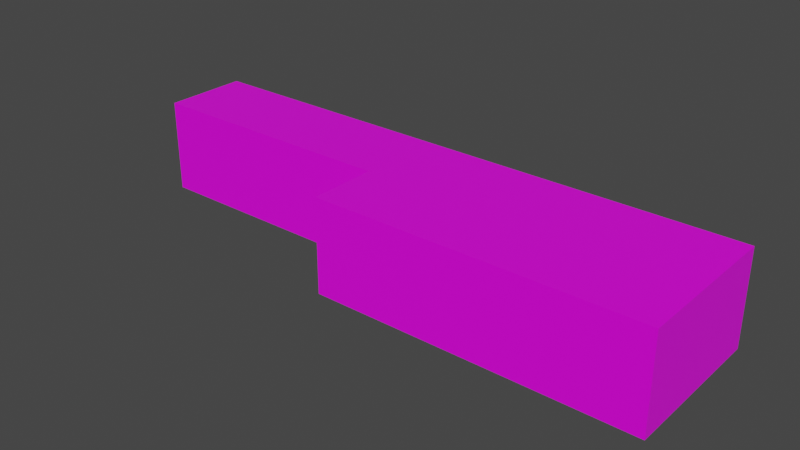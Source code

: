 # Source: b-key.blend  (saved by Blender 2.93.20; exported with 4.5.12 LTS)
import bpy
from mathutils import Matrix  # noqa: F401  (used for matrix-valued properties, if any)

bpy.ops.wm.read_factory_settings(use_empty=True)
scene = bpy.context.scene
scene.name = 'Scene'

# ---- collections
col_collection = bpy.data.collections.new('Collection'); scene.collection.children.link(col_collection)

# ---- images (referenced by path relative to the original .blend; pixels are not part of the script)
import os
ASSET_DIR = os.environ.get("B2B_ASSET_DIR", "")  # directory of the original .blend (textures are referenced by path, not embedded)
HERE = os.path.dirname(os.path.abspath(__file__))  # packed textures are extracted next to this script under _unpacked/

def load_image(name, relpath, width, height, colorspace="sRGB"):
    """Load a texture the original file referenced (path relative to the .blend, or extracted next to this script)."""
    p = next((c for c in (os.path.join(HERE, relpath), os.path.join(ASSET_DIR, relpath)) if relpath and os.path.exists(c)), "")
    if p:
        img = bpy.data.images.load(p, check_existing=True)
        img.name = name
    else:  # same state as the original file: an image datablock whose file is absent (Cycles renders it pink)
        img = bpy.data.images.new(name, width, height)
        img.source = "FILE"
        img.filepath = "//" + (relpath or name)
    img.colorspace_settings.name = colorspace
    return img
img_piano_b_png = load_image('piano-b.png', 'piano-b.png', 1024, 1024, 'sRGB')

# ---- materials (node trees are filled in below, after node groups)
mat_material = bpy.data.materials.new('Material')
mat_material.alpha_threshold = 0.0
mat_material.use_transparent_shadow = False
mat_material.line_color = (0.0, 0.0, 0.0, 1.0)

# ---- material node trees
mat_material.use_nodes = True; mat_material.node_tree.nodes.clear()
_N = mat_material.node_tree.nodes; _L = mat_material.node_tree.links
n0 = _N.new('ShaderNodeOutputMaterial'); n0.name = 'Material Output'; n0.location = (300, 300)
n1 = _N.new('ShaderNodeBsdfPrincipled'); n1.name = 'Principled BSDF'; n1.location = (10, 300)
n1.distribution = 'GGX'
n1.subsurface_method = 'BURLEY'
n1.inputs[2].default_value = 0.4
n1.inputs[3].default_value = 1.45
n1.inputs[27].default_value = (0.0, 0.0, 0.0, 1.0)
n1.inputs[28].default_value = 1.0
n2 = _N.new('ShaderNodeTexImage'); n2.name = 'Image Texture'; n2.location = (-280, 280)
n2.image = img_piano_b_png
_L.new(n1.outputs[0], n0.inputs[0])
_L.new(n2.outputs[0], n1.inputs[0])
n0.is_active_output = True

# ---- world
world_world = bpy.data.worlds.new('World'); scene.world = world_world
world_world.use_nodes = True; world_world.node_tree.nodes.clear()
_N = world_world.node_tree.nodes; _L = world_world.node_tree.links
n0 = _N.new('ShaderNodeOutputWorld'); n0.name = 'World Output'; n0.location = (300, 300)
n1 = _N.new('ShaderNodeBackground'); n1.name = 'Background'; n1.location = (10, 300)
n1.inputs[0].default_value = (0.05088, 0.05088, 0.05088, 1.0)
_L.new(n1.outputs[0], n0.inputs[0])
n0.is_active_output = True
world_world.color = (0.05088, 0.05088, 0.05088)
world_world.use_sun_shadow = False
world_world.sun_shadow_jitter_overblur = 0.0

# ---- meshes
me_cube = bpy.data.meshes.new('Cube')
me_cube.from_pydata([(1.0, 0.2999, -1.0), (1.0, 0.2999, 1.0), (1.0, 2.3, -1.0), (1.0, 2.3, 1.0), (-1.0, 0.2999, -1.0), (-1.0, 0.2999, 1.0), (-1.0, 2.3, -1.0), (-1.0, 2.3, 1.0), (-2.639, 0.2999, 1.0), (-2.639, 2.3, 1.0), (-2.639, 2.3, -1.0), (-2.639, 0.2999, -1.0), (1.0, -1.3, 1.0), (-1.0, -1.3, 1.0), (1.0, -1.3, -1.0), (-1.0, -1.3, -1.0)], [], [(0, 4, 6, 2), (3, 2, 6, 7), (5, 7, 9, 8), (5, 1, 3, 7), (1, 0, 2, 3), (1, 5, 13, 12), (9, 10, 11, 8), (6, 4, 11, 10), (4, 5, 8, 11), (7, 6, 10, 9), (13, 15, 14, 12), (4, 0, 14, 15), (0, 1, 12, 14), (5, 4, 15, 13)])
_uv = me_cube.uv_layers.new(name='UVMap')
_uv.uv.foreach_set('vector', [0.277, 0.1645, 0.277, 0.7814, 0.0167, 0.7814, 0.0167, 0.1645, 0.2618, 0.9528, 0.0, 0.9528, 0.0, 0.691, 0.2618, 0.691, 0.2618, 0.2146, 0.0, 0.2146, 0.0, 0.0, 0.2618, 0.0, 0.4263, 1.009, 0.4251, -0.01731, 0.9035, -0.01785, 0.9047, 1.009, 0.5236, 0.7382, 0.2618, 0.7382, 0.2618, 0.4764, 0.5236, 0.4764, 0.2618, 0.4764, 0.2618, 0.2146, 0.4712, 0.2146, 0.4712, 0.4764, 0.7854, 0.7382, 0.7854, 1.0, 0.5236, 1.0, 0.5236, 0.7382, 0.4665, 0.6465, 0.08204, 0.6465, 0.08204, 0.3314, 0.4665, 0.3314, 0.7854, 0.7382, 0.7854, 0.4764, 1.0, 0.4764, 1.0, 0.7382, 0.2618, 0.691, 0.0, 0.691, 0.0, 0.4764, 0.2618, 0.4764, 0.7854, 0.4764, 0.7854, 0.7382, 0.5236, 0.7382, 0.5236, 0.4764, 0.4665, 0.9541, 0.08204, 0.9541, 0.08204, 0.6465, 0.4665, 0.6465, 0.2618, 0.7382, 0.5236, 0.7382, 0.5236, 0.9476, 0.2618, 0.9476, 0.9948, 0.7382, 0.9948, 1.0, 0.7854, 1.0, 0.7854, 0.7382])
me_cube.materials.append(mat_material)
me_cube.use_remesh_preserve_volume = False
me_cube.use_remesh_preserve_attributes = False
me_cube.use_mirror_vertex_groups = False
me_cube.update()

# ---- objects
ob_cube = bpy.data.objects.new('Cube', me_cube)

# ---- transforms, parenting, visibility, modifiers, constraints
ob_cube.location = (0.0, 0.0, -0.0008311)
ob_cube.scale = (0.09087, 0.0242, 0.02672)
ob_cube.lock_rotations_4d = False
ob_cube.empty_display_type = 'ARROWS'
ob_cube.lineart.crease_threshold = 0.0

# ---- collection membership
col_collection.objects.link(ob_cube)

# ---- scene / render settings (as saved in the file)
scene.frame_start = 1; scene.frame_end = 250; scene.frame_set(1)
scene.render.engine = 'BLENDER_EEVEE_NEXT'
scene.cycles.use_denoising = False
scene.cycles.samples = 128
scene.cycles.sampling_pattern = 'TABULATED_SOBOL'
scene.cycles.use_adaptive_sampling = False
scene.cycles.use_light_tree = False
scene.view_settings.view_transform = 'Filmic'
bpy.context.view_layer.update()

# ---- added for rendering (the .blend has no active camera and no usable light): camera, sun
cam_auto = bpy.data.cameras.new('AutoCamera')
cam_auto.lens = 50.0
cam_auto.sensor_width = 36.0
cam_auto.clip_end = 1000.0
ob_auto_camera = bpy.data.objects.new('AutoCamera', cam_auto)
scene.collection.objects.link(ob_auto_camera)
ob_auto_camera.location = (0.245777, -0.37222, 0.255382)
ob_auto_camera.rotation_euler = (1.09748, -7.21219e-08, 0.694738)
scene.camera = ob_auto_camera
light_auto_sun = bpy.data.lights.new('AutoSun', 'SUN')
light_auto_sun.energy = 3.0
light_auto_sun.angle = 0.0523599
ob_auto_sun = bpy.data.objects.new('AutoSun', light_auto_sun)
scene.collection.objects.link(ob_auto_sun)
ob_auto_sun.rotation_euler = (0.872665, 0.174533, 0.523599)
bpy.context.view_layer.update()
